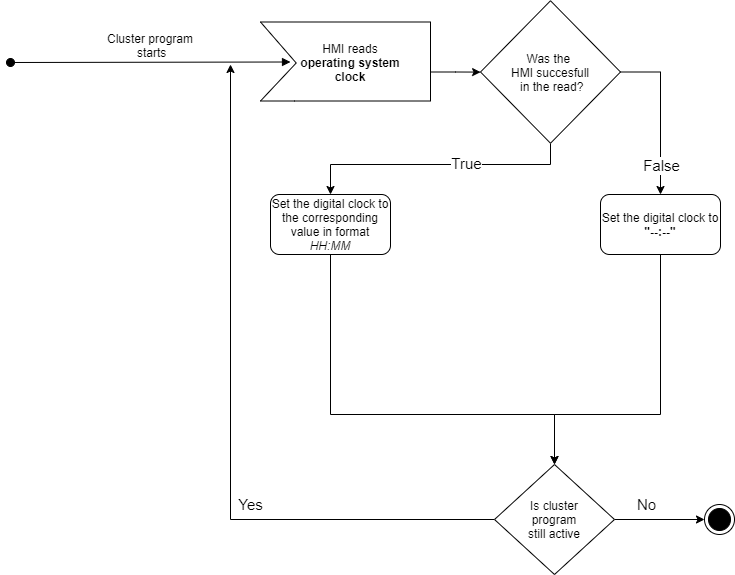

The diagram above was exported from draw.io. Its source (the exported page's mxGraphModel, read from the mxfile embedded in the PNG):
<mxGraphModel dx="1825" dy="559" grid="1" gridSize="10" guides="1" tooltips="1" connect="1" arrows="1" fold="1" page="1" pageScale="1" pageWidth="827" pageHeight="1169" math="0" shadow="0">
  <root>
    <mxCell id="0" />
    <mxCell id="1" parent="0" />
    <mxCell id="zDgJxYDyZ430KHNFPg7d-7" value="Cluster program&#10; starts" style="verticalAlign=bottom;startArrow=oval;endArrow=block;startSize=8;shadow=0;strokeWidth=1;fontSize=12;entryX=0;entryY=0.5;entryDx=0;entryDy=0;" parent="1" target="zDgJxYDyZ430KHNFPg7d-14" edge="1">
      <mxGeometry relative="1" as="geometry">
        <mxPoint x="-70" y="248" as="sourcePoint" />
        <mxPoint x="170" y="248" as="targetPoint" />
        <mxPoint as="offset" />
      </mxGeometry>
    </mxCell>
    <mxCell id="RQ4fhAcZul0jzmufKFib-12" style="edgeStyle=orthogonalEdgeStyle;rounded=0;orthogonalLoop=1;jettySize=auto;html=1;" parent="1" source="zDgJxYDyZ430KHNFPg7d-10" target="RQ4fhAcZul0jzmufKFib-11" edge="1">
      <mxGeometry relative="1" as="geometry" />
    </mxCell>
    <mxCell id="zDgJxYDyZ430KHNFPg7d-10" value="" style="verticalLabelPosition=bottom;verticalAlign=top;html=1;shape=mxgraph.basic.polygon;polyCoords=[[0,0],[1,0],[1,0.4],[1,0.4],[1,0.79],[0.2,0.79],[0,0.79],[0.21,0.41]];polyline=0;" parent="1" vertex="1">
      <mxGeometry x="180" y="207.5" width="170" height="100" as="geometry" />
    </mxCell>
    <mxCell id="zDgJxYDyZ430KHNFPg7d-14" value="HMI reads&lt;br&gt;&lt;b&gt;operating system clock&lt;/b&gt;" style="text;html=1;strokeColor=none;fillColor=none;align=center;verticalAlign=middle;whiteSpace=wrap;rounded=0;" parent="1" vertex="1">
      <mxGeometry x="210" y="217.5" width="120" height="60" as="geometry" />
    </mxCell>
    <mxCell id="zDgJxYDyZ430KHNFPg7d-56" style="edgeStyle=orthogonalEdgeStyle;rounded=0;orthogonalLoop=1;jettySize=auto;html=1;fontSize=12;" parent="1" source="zDgJxYDyZ430KHNFPg7d-45" edge="1">
      <mxGeometry relative="1" as="geometry">
        <mxPoint x="150" y="250" as="targetPoint" />
        <Array as="points">
          <mxPoint x="150" y="705" />
          <mxPoint x="150" y="250" />
        </Array>
      </mxGeometry>
    </mxCell>
    <mxCell id="zDgJxYDyZ430KHNFPg7d-57" value="Yes" style="edgeLabel;html=1;align=center;verticalAlign=middle;resizable=0;points=[];fontSize=15;" parent="zDgJxYDyZ430KHNFPg7d-56" vertex="1" connectable="0">
      <mxGeometry x="-0.1472" y="-5" relative="1" as="geometry">
        <mxPoint x="14.940000000000001" y="27.990000000000002" as="offset" />
      </mxGeometry>
    </mxCell>
    <mxCell id="zDgJxYDyZ430KHNFPg7d-58" style="edgeStyle=orthogonalEdgeStyle;rounded=0;orthogonalLoop=1;jettySize=auto;html=1;fontSize=15;" parent="1" source="zDgJxYDyZ430KHNFPg7d-45" edge="1">
      <mxGeometry relative="1" as="geometry">
        <mxPoint x="624" y="704.9999999999998" as="targetPoint" />
      </mxGeometry>
    </mxCell>
    <mxCell id="zDgJxYDyZ430KHNFPg7d-60" value="No" style="edgeLabel;html=1;align=center;verticalAlign=middle;resizable=0;points=[];fontSize=15;" parent="zDgJxYDyZ430KHNFPg7d-58" vertex="1" connectable="0">
      <mxGeometry x="-0.2979" y="-1" relative="1" as="geometry">
        <mxPoint y="-16" as="offset" />
      </mxGeometry>
    </mxCell>
    <mxCell id="zDgJxYDyZ430KHNFPg7d-45" value="Is cluster&lt;br&gt;&amp;nbsp;program&amp;nbsp;&lt;br&gt;still active" style="rhombus;whiteSpace=wrap;html=1;fontSize=12;" parent="1" vertex="1">
      <mxGeometry x="414" y="650" width="120" height="110" as="geometry" />
    </mxCell>
    <mxCell id="zDgJxYDyZ430KHNFPg7d-61" value="" style="ellipse;html=1;shape=endState;fillColor=#000000;strokeColor=#000000;" parent="1" vertex="1">
      <mxGeometry x="624" y="690" width="30" height="30" as="geometry" />
    </mxCell>
    <mxCell id="RQ4fhAcZul0jzmufKFib-9" style="edgeStyle=orthogonalEdgeStyle;rounded=0;orthogonalLoop=1;jettySize=auto;html=1;exitX=0.5;exitY=1;exitDx=0;exitDy=0;" parent="1" source="zDgJxYDyZ430KHNFPg7d-91" target="zDgJxYDyZ430KHNFPg7d-45" edge="1">
      <mxGeometry relative="1" as="geometry">
        <mxPoint x="250" y="470" as="targetPoint" />
        <Array as="points">
          <mxPoint x="250" y="600" />
          <mxPoint x="474" y="600" />
        </Array>
      </mxGeometry>
    </mxCell>
    <mxCell id="zDgJxYDyZ430KHNFPg7d-91" value="Set the digital clock to the corresponding value in format &lt;i&gt;HH:MM&lt;/i&gt;" style="rounded=1;whiteSpace=wrap;html=1;fontSize=12;" parent="1" vertex="1">
      <mxGeometry x="190" y="380" width="120" height="60" as="geometry" />
    </mxCell>
    <mxCell id="RQ4fhAcZul0jzmufKFib-13" style="edgeStyle=orthogonalEdgeStyle;rounded=0;orthogonalLoop=1;jettySize=auto;html=1;exitX=0.5;exitY=1;exitDx=0;exitDy=0;" parent="1" source="RQ4fhAcZul0jzmufKFib-11" target="zDgJxYDyZ430KHNFPg7d-91" edge="1">
      <mxGeometry relative="1" as="geometry">
        <Array as="points">
          <mxPoint x="470" y="350" />
          <mxPoint x="250" y="350" />
        </Array>
      </mxGeometry>
    </mxCell>
    <mxCell id="RQ4fhAcZul0jzmufKFib-14" value="&lt;font style=&quot;font-size: 15px&quot;&gt;True&lt;/font&gt;" style="edgeLabel;html=1;align=center;verticalAlign=middle;resizable=0;points=[];" parent="RQ4fhAcZul0jzmufKFib-13" vertex="1" connectable="0">
      <mxGeometry x="-0.2195" y="-2" relative="1" as="geometry">
        <mxPoint as="offset" />
      </mxGeometry>
    </mxCell>
    <mxCell id="RQ4fhAcZul0jzmufKFib-15" style="edgeStyle=orthogonalEdgeStyle;rounded=0;orthogonalLoop=1;jettySize=auto;html=1;exitX=1;exitY=0.5;exitDx=0;exitDy=0;entryX=0.5;entryY=0;entryDx=0;entryDy=0;" parent="1" source="RQ4fhAcZul0jzmufKFib-11" target="RQ4fhAcZul0jzmufKFib-19" edge="1">
      <mxGeometry relative="1" as="geometry">
        <mxPoint x="580" y="380" as="targetPoint" />
      </mxGeometry>
    </mxCell>
    <mxCell id="RQ4fhAcZul0jzmufKFib-18" value="&lt;span style=&quot;font-size: 15px&quot;&gt;False&lt;/span&gt;" style="edgeLabel;html=1;align=center;verticalAlign=middle;resizable=0;points=[];" parent="RQ4fhAcZul0jzmufKFib-15" vertex="1" connectable="0">
      <mxGeometry x="0.6382" y="-1" relative="1" as="geometry">
        <mxPoint x="1" as="offset" />
      </mxGeometry>
    </mxCell>
    <mxCell id="RQ4fhAcZul0jzmufKFib-11" value="Was the &lt;br&gt;HMI succesfull&lt;br&gt;&amp;nbsp;in the read?" style="rhombus;whiteSpace=wrap;html=1;" parent="1" vertex="1">
      <mxGeometry x="400" y="186.25" width="140" height="142.5" as="geometry" />
    </mxCell>
    <mxCell id="RQ4fhAcZul0jzmufKFib-21" style="edgeStyle=orthogonalEdgeStyle;rounded=0;orthogonalLoop=1;jettySize=auto;html=1;" parent="1" source="RQ4fhAcZul0jzmufKFib-19" target="zDgJxYDyZ430KHNFPg7d-45" edge="1">
      <mxGeometry relative="1" as="geometry">
        <Array as="points">
          <mxPoint x="580" y="600" />
          <mxPoint x="474" y="600" />
        </Array>
      </mxGeometry>
    </mxCell>
    <mxCell id="RQ4fhAcZul0jzmufKFib-19" value="Set the digital clock to &lt;b&gt;&quot;--:--&quot;&lt;/b&gt;" style="rounded=1;whiteSpace=wrap;html=1;fontSize=12;" parent="1" vertex="1">
      <mxGeometry x="520" y="380" width="120" height="60" as="geometry" />
    </mxCell>
  </root>
</mxGraphModel>